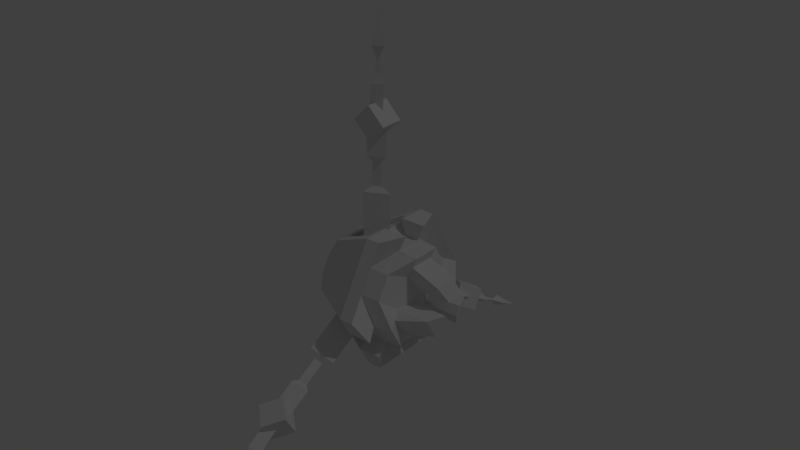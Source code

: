 # Source: drone.blend  (saved by Blender 2.77.0; exported with 4.5.12 LTS)
import bpy
from mathutils import Matrix  # noqa: F401  (used for matrix-valued properties, if any)

bpy.ops.wm.read_factory_settings(use_empty=True)
scene = bpy.context.scene
scene.name = 'Scene'

# ---- collections
col_collection_1 = bpy.data.collections.new('Collection 1'); scene.collection.children.link(col_collection_1)

# ---- materials (node trees are filled in below, after node groups)
mat_material = bpy.data.materials.new('Material')
mat_material.alpha_threshold = 0.0
mat_material.use_transparent_shadow = False
mat_material.roughness = 0.5
mat_material.line_color = (0.0, 0.0, 0.0, 1.0)

# ---- material node trees

# ---- world
world_world = bpy.data.worlds.new('World'); scene.world = world_world
world_world.color = (0.05088, 0.05088, 0.05088)
world_world.use_sun_shadow = False
world_world.sun_shadow_jitter_overblur = 0.0
world_world.cycles.sampling_method = 'NONE'
world_world.cycles.sample_map_resolution = 256

# ---- lights
light_lamp = bpy.data.lights.new('Lamp', 'POINT')
light_lamp.transmission_factor = 0.0
light_lamp.cutoff_distance = 30.0
light_lamp.energy = 100.0
light_lamp.shadow_buffer_clip_start = 1.001
light_lamp.shadow_soft_size = 0.1
light_lamp.shadow_maximum_resolution = 0.006
light_lamp.use_absolute_resolution = True
light_lamp.cycles.use_multiple_importance_sampling = False

# ---- meshes
me_cube = bpy.data.meshes.new('Cube')
me_cube.from_pydata([(0.006677, 0.02166, 0.04295), (-0.06917, -0.02166, 0.08415), (-0.0351, -0.02166, 0.08082), (-0.04325, 0.02166, 0.0623), (-0.05651, 0.02166, 0.1125), (-0.05651, -0.02166, 0.1125), (-0.04325, -0.02166, 0.0623), (0.006677, -0.02166, 0.04295), (-0.06917, 0.02166, 0.08415), (-0.0351, 0.02166, 0.08082), (-0.145, -0.05872, -0.05622), (-0.1412, -0.2335, -0.1506), (-0.1144, -0.2402, -0.139), (-0.145, -0.07779, -0.02318), (-0.1069, -0.06826, -0.0397), (-0.1412, -0.2469, -0.1274), (-0.1383, -0.2357, -0.1468), (-0.1263, -0.3932, -0.2271), (-0.1383, -0.2448, -0.1311), (-0.1202, -0.2402, -0.139), (-0.1025, -0.2504, -0.1215), (-0.1025, -0.2302, -0.1566), (-0.1311, -0.2752, -0.1358), (-0.1311, -0.255, -0.1709), (-0.1311, -0.2257, -0.1072), (-0.1311, -0.2054, -0.1423), (-0.1597, -0.2504, -0.1215), (-0.1597, -0.2302, -0.1566), (-0.1412, -0.1825, -0.1211), (-0.145, -0.1287, -0.09659), (-0.145, -0.1477, -0.06356), (-0.1412, -0.1959, -0.09792), (-0.1069, -0.1382, -0.08008), (-0.1144, -0.1892, -0.1095), (-0.1366, -0.1786, -0.1108), (-0.1366, -0.1424, -0.08992), (-0.1366, -0.1488, -0.07878), (-0.1366, -0.185, -0.09968), (-0.1237, -0.1456, -0.08435), (-0.1237, -0.1818, -0.1053), (-0.1352, -0.3371, -0.2066), (-0.1367, -0.2864, -0.1767), (-0.1174, -0.2912, -0.1683), (-0.1145, -0.3422, -0.1977), (-0.1367, -0.2961, -0.16), (-0.1352, -0.3474, -0.1888), (-0.1306, -0.3272, -0.1921), (-0.1316, -0.3036, -0.1787), (-0.126, -0.305, -0.1763), (-0.1253, -0.3285, -0.1898), (-0.1316, -0.3064, -0.1738), (-0.1306, -0.3298, -0.1875), (-0.145, 0.08005, -0.02395), (-0.1413, 0.2474, -0.127), (-0.1143, 0.2407, -0.1387), (-0.145, 0.06097, -0.05698), (-0.1069, 0.07051, -0.04047), (-0.1413, 0.2339, -0.1504), (-0.1383, 0.2452, -0.1309), (-0.1263, 0.3935, -0.2272), (-0.1383, 0.2361, -0.1466), (-0.1202, 0.2407, -0.1387), (-0.1025, 0.23, -0.1561), (-0.1025, 0.2503, -0.121), (-0.1311, 0.2548, -0.1704), (-0.1311, 0.2751, -0.1353), (-0.1311, 0.2052, -0.1417), (-0.1311, 0.2255, -0.1067), (-0.1597, 0.23, -0.1561), (-0.1597, 0.2503, -0.121), (-0.1413, 0.1964, -0.09758), (-0.145, 0.1482, -0.06328), (-0.145, 0.1291, -0.09632), (-0.1413, 0.1829, -0.1209), (-0.1069, 0.1386, -0.0798), (-0.1143, 0.1897, -0.1093), (-0.1366, 0.1855, -0.09941), (-0.1366, 0.1493, -0.07851), (-0.1366, 0.1428, -0.08965), (-0.1366, 0.179, -0.1106), (-0.1237, 0.1461, -0.08408), (-0.1237, 0.1822, -0.105), (-0.135, 0.3476, -0.189), (-0.1368, 0.2965, -0.1598), (-0.1173, 0.2916, -0.1682), (-0.1149, 0.3425, -0.1977), (-0.1368, 0.2867, -0.1766), (-0.135, 0.3375, -0.2064), (-0.1307, 0.3302, -0.1873), (-0.1316, 0.3067, -0.1737), (-0.126, 0.3053, -0.1761), (-0.125, 0.3288, -0.1897), (-0.1316, 0.3039, -0.1786), (-0.1307, 0.3274, -0.1922), (-0.145, -0.01929, 0.07908), (-0.1413, -0.01369, 0.2778), (-0.1143, -0.0002114, 0.2778), (-0.145, 0.01886, 0.07908), (-0.1069, -0.0002113, 0.07908), (-0.1413, 0.01326, 0.2778), (-0.1383, -0.009279, 0.2778), (-0.1263, 1.508e-05, 0.4543), (-0.1383, 0.008856, 0.2778), (-0.1202, -0.0002114, 0.2778), (-0.1025, 0.02018, 0.2779), (-0.1025, -0.0203, 0.2779), (-0.1311, 0.02018, 0.3065), (-0.1311, -0.0203, 0.3065), (-0.1311, 0.02018, 0.2493), (-0.1311, -0.0203, 0.2493), (-0.1597, 0.02018, 0.2779), (-0.1597, -0.0203, 0.2779), (-0.1413, -0.01369, 0.2189), (-0.145, -0.01929, 0.16), (-0.145, 0.01886, 0.16), (-0.1413, 0.01326, 0.2189), (-0.1069, -0.0002114, 0.16), (-0.1143, -0.0002114, 0.2189), (-0.1366, -0.006646, 0.2103), (-0.1366, -0.006646, 0.1685), (-0.1366, 0.006224, 0.1685), (-0.1366, 0.006223, 0.2103), (-0.1237, -0.0002113, 0.1685), (-0.1237, -0.0002114, 0.2103), (-0.1341, -0.008884, 0.3955), (-0.1363, -0.009203, 0.3366), (-0.1182, -0.0001359, 0.3366), (-0.1165, -6.045e-05, 0.3955), (-0.1363, 0.008931, 0.3366), (-0.1341, 0.008763, 0.3955), (-0.1307, -0.002891, 0.3796), (-0.1316, -0.002904, 0.3525), (-0.126, -0.0001155, 0.3525), (-0.1251, -8.07e-05, 0.3796), (-0.1316, 0.002673, 0.3525), (-0.1307, 0.00273, 0.3796), (-0.1704, 0.08123, -0.01301), (-0.1704, 0.02935, 0.07685), (-0.1704, -0.02935, 0.07685), (-0.1704, -0.08123, -0.01301), (-0.1704, -0.05189, -0.06384), (-0.1704, 0.05189, -0.06384), (-0.111, 0.115, -0.01301), (-0.111, 0.04624, 0.1061), (-0.111, -0.04624, 0.1061), (-0.111, -0.115, -0.01301), (-0.111, -0.06878, -0.0931), (-0.111, 0.06878, -0.0931), (-0.1835, -0.04066, 0.07042), (-0.1835, 0.04066, 0.07042), (-0.1835, -0.04066, -0.07042), (-0.1835, -0.08132, -1.755e-08), (-0.1835, 0.08132, -1.028e-08), (-0.1835, 0.04066, -0.07042), (-0.09789, -0.06498, 0.1125), (-0.09789, 0.06498, 0.1125), (-0.09789, -0.06498, -0.1125), (-0.09789, -0.13, -1.989e-08), (-0.09789, 0.13, -8.27e-09), (-0.09789, 0.06498, -0.1125), (-0.09789, -0.02166, 0.1125), (-0.09789, 0.02166, 0.1125), (-0.09789, -0.08664, -0.07503), (-0.09789, -0.1083, -0.03752), (-0.09789, 0.1083, -0.03752), (-0.09789, 0.08664, -0.07503), (-0.111, -0.03083, 0.1061), (-0.111, 0.03083, 0.1061), (-0.111, -0.07649, -0.07976), (-0.111, -0.1073, -0.02636), (-0.111, 0.1073, -0.02636), (-0.111, 0.07649, -0.07976), (-0.1742, -0.02935, 0.06569), (-0.1742, 0.02935, 0.06569), (-0.1742, -0.04222, -0.05826), (-0.1742, -0.07157, -0.007432), (-0.1742, 0.07157, -0.007432), (-0.1742, 0.04222, -0.05826), (-0.1148, 0.03459, 0.09496), (-0.1148, 0.04624, 0.09496), (-0.1148, -0.09953, -0.01752), (-0.1148, -0.1054, -0.007432), (-0.1148, 0.06494, -0.07744), (-0.1148, 0.05911, -0.08752), (-0.1148, -0.05911, -0.08752), (-0.1148, -0.04624, 0.09496), (-0.1148, 0.1054, -0.007432), (-0.09325, -0.02166, 0.08415), (-0.09325, 0.02166, 0.08415), (-0.09325, -0.06205, -0.06083), (-0.09325, -0.08371, -0.02332), (-0.09325, 0.08371, -0.02332), (-0.09325, 0.06205, -0.06083), (-0.1148, -0.03459, 0.09496), (-0.1148, -0.06494, -0.07744), (-0.1148, 0.09953, -0.01752), (-0.06917, -0.08371, -0.02332), (-0.06917, -0.06205, -0.06083), (-0.05651, 0.08664, -0.07503), (-0.05651, 0.1083, -0.03752), (-0.05651, -0.1083, -0.03752), (-0.05651, -0.08664, -0.07503), (-0.07381, 0.06498, -0.1125), (-0.07381, 0.13, -8.27e-09), (-0.07381, -0.13, -1.989e-08), (-0.07381, -0.06498, -0.1125), (-0.07381, 0.06498, 0.1125), (-0.07381, -0.06498, 0.1125), (0.006677, 0.02637, -0.04023), (-0.06917, 0.08371, -0.02332), (-0.0351, 0.08083, -0.02165), (-0.04325, 0.04313, -0.04991), (-0.04325, 0.06479, -0.01239), (0.006677, 0.04803, -0.002718), (-0.06917, 0.06205, -0.06083), (-0.0351, 0.05917, -0.05917), (0.006677, -0.04803, -0.002718), (-0.0351, -0.05917, -0.05917), (-0.04325, -0.06479, -0.01239), (-0.04325, -0.04313, -0.04991), (0.006677, -0.02637, -0.04023), (-0.0351, -0.08083, -0.02165), (-0.09568, -0.08371, 0.02332), (-0.06161, -0.08083, 0.02165), (-0.09568, -0.06205, 0.06083), (-0.06161, -0.05917, 0.05917), (-0.09568, -0.02166, -0.08415), (-0.09568, 0.02166, -0.08415), (-0.09568, 0.06205, 0.06083), (-0.06161, 0.05917, 0.05917), (-0.09568, 0.08371, 0.02332), (-0.06161, 0.08083, 0.02165), (-0.06161, 0.02166, -0.08082), (-0.06161, -0.02166, -0.08082), (0.01976, 0.00832, 0.0165), (0.01976, -0.00832, 0.0165), (0.01976, 0.01013, -0.01545), (0.01976, 0.01845, -0.001044), (0.01976, -0.01845, -0.001044), (0.01976, -0.01013, -0.01545), (-0.05152, 0.02166, 0.04295), (-0.05152, -0.02166, 0.04295), (-0.05152, 0.02637, -0.04023), (-0.05152, 0.04803, -0.002718), (-0.05152, -0.04803, -0.002718), (-0.05152, -0.02637, -0.04023), (-0.04394, 0.00832, 0.0165), (-0.04394, -0.00832, 0.0165), (-0.04394, 0.01013, -0.01545), (-0.04394, 0.01845, -0.001044), (-0.04394, -0.01845, -0.001044), (-0.04394, -0.01013, -0.01545), (-0.1835, -0.01187, 0.04564), (-0.1835, 0.01187, 0.04564), (-0.1835, -0.03359, -0.0331), (-0.1835, -0.04546, -0.01254), (-0.1835, 0.04546, -0.01254), (-0.1835, 0.03359, -0.0331), (-0.1689, -0.015, 0.01568), (-0.1689, 0.015, 0.01568), (-0.1689, -0.006076, -0.02083), (-0.1689, -0.02108, 0.005154), (-0.1689, 0.02108, 0.005154), (-0.1689, 0.006076, -0.02083), (-0.1935, 0.04876, 0.04662), (-0.1935, 0.06475, 0.01892), (-0.1935, -0.06475, 0.01892), (-0.1935, -0.04876, 0.04662), (-0.1935, 0.016, -0.06554), (-0.1935, -0.016, -0.06554), (-0.1935, 0.03217, 0.03324), (-0.1935, 0.04487, 0.01124), (-0.1935, -0.04487, 0.01124), (-0.1935, -0.03217, 0.03324), (-0.1935, 0.01271, -0.04448), (-0.1935, -0.01271, -0.04448)], [], [(28, 11, 15, 31), (21, 20, 22, 23), (23, 22, 26, 27), (27, 26, 24, 25), (25, 24, 20, 21), (20, 24, 26, 22), (25, 21, 23, 27), (33, 12, 11, 28), (32, 14, 13, 30), (42, 19, 18, 44), (43, 17, 40), (40, 17, 45), (12, 33, 31, 15), (28, 31, 37, 34), (14, 32, 29, 10), (31, 33, 39, 37), (10, 29, 30, 13), (29, 32, 38, 35), (39, 38, 36, 37), (38, 39, 34, 35), (35, 34, 37, 36), (33, 28, 34, 39), (32, 30, 36, 38), (30, 29, 35, 36), (16, 41, 44, 18), (40, 45, 51, 46), (19, 42, 41, 16), (43, 40, 46, 49), (17, 43, 45), (42, 44, 50, 48), (47, 46, 51, 50), (48, 49, 46, 47), (49, 48, 50, 51), (45, 43, 49, 51), (41, 42, 48, 47), (44, 41, 47, 50), (70, 53, 57, 73), (63, 62, 64, 65), (65, 64, 68, 69), (69, 68, 66, 67), (67, 66, 62, 63), (62, 66, 68, 64), (67, 63, 65, 69), (75, 54, 53, 70), (74, 56, 55, 72), (84, 61, 60, 86), (85, 59, 82), (82, 59, 87), (54, 75, 73, 57), (70, 73, 79, 76), (56, 74, 71, 52), (73, 75, 81, 79), (52, 71, 72, 55), (71, 74, 80, 77), (81, 80, 78, 79), (80, 81, 76, 77), (77, 76, 79, 78), (75, 70, 76, 81), (74, 72, 78, 80), (72, 71, 77, 78), (58, 83, 86, 60), (82, 87, 93, 88), (61, 84, 83, 58), (85, 82, 88, 91), (59, 85, 87), (84, 86, 92, 90), (89, 88, 93, 92), (90, 91, 88, 89), (91, 90, 92, 93), (87, 85, 91, 93), (83, 84, 90, 89), (86, 83, 89, 92), (112, 95, 99, 115), (105, 104, 106, 107), (107, 106, 110, 111), (111, 110, 108, 109), (109, 108, 104, 105), (104, 108, 110, 106), (109, 105, 107, 111), (117, 96, 95, 112), (116, 98, 97, 114), (126, 103, 102, 128), (127, 101, 124), (124, 101, 129), (96, 117, 115, 99), (112, 115, 121, 118), (98, 116, 113, 94), (115, 117, 123, 121), (94, 113, 114, 97), (113, 116, 122, 119), (123, 122, 120, 121), (122, 123, 118, 119), (119, 118, 121, 120), (117, 112, 118, 123), (116, 114, 120, 122), (114, 113, 119, 120), (100, 125, 128, 102), (124, 129, 135, 130), (103, 126, 125, 100), (127, 124, 130, 133), (101, 127, 129), (126, 128, 134, 132), (131, 130, 135, 134), (132, 133, 130, 131), (133, 132, 134, 135), (129, 127, 133, 135), (125, 126, 132, 131), (128, 125, 131, 134), (14, 10, 13), (56, 52, 55), (98, 94, 97), (265, 264, 149, 152), (267, 148, 252, 273), (138, 137, 149, 148), (140, 139, 151, 150), (136, 141, 153, 152), (166, 144, 154, 160), (168, 146, 156, 162), (170, 142, 158, 164), (146, 140, 150, 156), (141, 147, 159, 153), (144, 138, 148, 154), (139, 145, 157, 151), (142, 136, 152, 158), (137, 143, 155, 149), (169, 145, 181, 180), (163, 169, 180, 190), (167, 143, 179, 178), (147, 171, 165, 159), (170, 164, 191, 195), (145, 169, 163, 157), (141, 136, 176, 177), (143, 167, 161, 155), (165, 171, 182, 192), (139, 140, 174, 175), (137, 138, 172, 173), (142, 170, 195, 186), (173, 172, 185, 193, 178, 179), (177, 176, 186, 195, 182, 183), (175, 174, 184, 194, 180, 181), (182, 195, 191, 192), (180, 194, 189, 190), (178, 193, 187, 188), (168, 162, 189, 194), (171, 147, 183, 182), (161, 167, 178, 188), (140, 146, 184, 174), (166, 160, 187, 193), (147, 141, 177, 183), (138, 144, 185, 172), (145, 139, 175, 181), (144, 166, 193, 185), (136, 142, 186, 176), (143, 137, 173, 179), (146, 168, 194, 184), (157, 163, 200, 204), (163, 190, 196, 200), (160, 154, 207, 5), (154, 157, 204, 207), (162, 156, 205, 201), (159, 165, 198, 202), (187, 160, 5, 1), (191, 164, 199, 209), (165, 192, 214, 198), (155, 161, 4, 206), (156, 159, 202, 205), (158, 155, 206, 203), (192, 191, 209, 214), (189, 162, 201, 197), (188, 187, 1, 8), (190, 189, 197, 196), (164, 158, 203, 199), (3, 6, 7, 0), (6, 3, 9, 2), (1, 2, 9, 8), (161, 188, 8, 4), (211, 212, 213, 208), (212, 211, 215, 210), (209, 210, 215, 214), (218, 219, 220, 216), (219, 218, 221, 217), (197, 217, 221, 196), (6, 225, 241), (222, 223, 225, 224), (229, 3, 240), (228, 229, 231, 230), (232, 211, 242), (227, 232, 233, 226), (216, 220, 239, 238), (208, 213, 237, 236), (0, 7, 235, 234), (239, 220, 245, 251), (234, 235, 247, 246), (235, 7, 241, 247), (216, 238, 250, 244), (236, 237, 249, 248), (0, 234, 246, 240), (237, 213, 243, 249), (238, 239, 251, 250), (208, 236, 248, 242), (6, 241, 7), (216, 244, 218), (219, 245, 220), (208, 242, 211), (212, 243, 213), (0, 240, 3), (247, 250, 251, 248, 249, 246), (250, 247, 241, 244), (243, 240, 246, 249), (245, 242, 248, 251), (223, 218, 244), (212, 231, 243), (219, 233, 245), (229, 240, 243, 231), (232, 242, 245, 233), (196, 221, 223, 222), (1, 224, 225, 2), (8, 9, 229, 228), (209, 230, 231, 210), (214, 215, 232, 227), (197, 226, 233, 217), (207, 204, 222, 224), (203, 206, 228, 230), (205, 202, 227, 226), (196, 222, 204, 200), (205, 226, 197, 201), (202, 198, 214, 227), (203, 230, 209, 199), (206, 4, 8, 228), (207, 224, 1, 5), (223, 244, 241, 225), (6, 2, 225), (229, 9, 3), (232, 215, 211), (223, 221, 218), (212, 210, 231), (219, 217, 233), (265, 152, 256, 271), (152, 153, 257, 256), (150, 151, 255, 254), (148, 149, 253, 252), (269, 150, 254, 275), (257, 274, 263), (274, 275, 260, 263), (273, 258, 261, 272), (256, 257, 263, 262), (254, 255, 261, 260), (252, 253, 259, 258), (254, 260, 275), (255, 272, 261), (270, 271, 262, 259), (153, 268, 274, 257), (268, 269, 275, 274), (149, 264, 270, 253), (264, 265, 271, 270), (151, 266, 272, 255), (266, 267, 273, 272), (267, 266, 151, 148), (150, 153, 159, 156), (148, 151, 157, 154), (269, 268, 153, 150), (152, 149, 155, 158), (256, 262, 271), (253, 270, 259), (273, 252, 258), (259, 262, 263, 260, 261, 258)])
me_cube.materials.append(mat_material)
me_cube.use_remesh_preserve_volume = False
me_cube.use_remesh_preserve_attributes = False
me_cube.use_mirror_vertex_groups = False
me_cube.use_paint_bone_selection = False
me_cube.use_paint_mask_vertex = True
me_cube.update()
arm_armature = bpy.data.armatures.new('Armature')  # bones are not reproduced

# ---- objects
ob_armature = bpy.data.objects.new('Armature', arm_armature)
ob_awk = bpy.data.objects.new('awk', me_cube)
ob_lamp = bpy.data.objects.new('Lamp', light_lamp)

# ---- transforms, parenting, visibility, modifiers, constraints
ob_armature.location = (0.0, 0.0, 0.0)
ob_armature.show_in_front = True
ob_armature.lineart.crease_threshold = 0.0
ob_awk.parent = ob_armature
ob_awk.location = (0.0, 0.0, 0.0)
ob_awk.lock_rotations_4d = False
ob_awk.empty_display_type = 'ARROWS'
ob_awk.lineart.crease_threshold = 0.0
_vg = ob_awk.vertex_groups.new(name='root')
for _i, _w in zip([0, 1, 2, 3, 4, 5, 6, 7, 8, 9, 136, 137, 138, 139, 140, 141, 142, 143, 144, 145, 146, 147, 148, 149, 150, 151, 152, 153, 154, 155, 156, 157, 158, 159, 160, 161, 162, 163, 164, 165, 166, 167, 168, 169, 170, 171, 172, 173, 174, 175, 176, 177, 178, 179, 180, 181, 182, 183, 184, 185, 186, 187, 188, 189, 190, 191, 192, 193, 194, 195, 196, 197, 198, 199, 200, 201, 202, 203, 204, 205, 206, 207, 208, 209, 210, 211, 212, 213, 214, 215, 216, 217, 218, 219, 220, 221, 222, 223, 224, 225, 226, 227, 228, 229, 230, 231, 232, 233, 234, 235, 236, 237, 238, 239, 240, 241, 242, 243, 244, 245, 246, 247, 248, 249, 250, 251, 252, 253, 254, 255, 256, 257, 258, 259, 260, 261, 262, 263, 264, 265, 266, 267, 268, 269, 270, 271, 272, 273, 274, 275], [1.0, 1.0, 1.0, 1.0, 1.0, 1.0, 1.0, 1.0, 1.0, 1.0, 1.0, 1.0, 1.0, 1.0, 1.0, 1.0, 1.0, 1.0, 1.0, 1.0, 1.0, 1.0, 1.0, 1.0, 1.0, 1.0, 1.0, 1.0, 1.0, 1.0, 1.0, 1.0, 1.0, 0.9999, 1.0, 1.0, 1.0, 1.0, 1.0, 1.0, 1.0, 1.0, 1.0, 1.0, 1.0, 1.0, 1.0, 1.0, 1.0, 1.0, 1.0, 1.0, 1.0, 1.0, 1.0, 1.0, 1.0, 1.0, 1.0, 1.0, 1.0, 1.0, 1.0, 1.0, 1.0, 1.0, 1.0, 1.0, 1.0, 1.0, 1.0, 1.0, 1.0, 1.0, 1.0, 1.0, 0.9999, 1.0, 1.0, 1.0, 1.0, 1.0, 1.0, 1.0, 1.0, 1.0, 1.0, 1.0, 1.0, 1.0, 1.0, 1.0, 1.0, 1.0, 1.0, 1.0, 1.0, 1.0, 1.0, 1.0, 1.0, 1.0, 1.0, 1.0, 1.0, 1.0, 1.0, 1.0, 1.0, 1.0, 1.0, 1.0, 1.0, 1.0, 1.0, 1.0, 1.0, 1.0, 1.0, 1.0, 1.0, 1.0, 1.0, 1.0, 1.0, 1.0, 1.0, 1.0, 1.0, 1.0, 1.0, 1.0, 1.0, 1.0, 1.0, 1.0, 1.0, 1.0, 1.0, 1.0, 1.0, 1.0, 1.0, 1.0, 1.0, 1.0, 1.0, 1.0, 1.0, 1.0]): _vg.add([_i], _w, 'REPLACE')
_vg = ob_awk.vertex_groups.new(name='b1')
for _i, _w in zip([94, 95, 96, 97, 98, 99, 104, 105, 106, 107, 108, 109, 110, 111, 112, 113, 114, 115, 116, 117, 118, 119, 120, 121, 122, 123], [1.0, 1.0, 1.0, 1.0, 0.9998, 1.0, 1.0, 1.0, 1.0, 1.0, 1.0, 1.0, 1.0, 1.0, 1.0, 1.0, 1.0, 1.0, 1.0, 0.9968, 1.0, 1.0, 1.0, 1.0, 1.0, 0.9955]): _vg.add([_i], _w, 'REPLACE')
_vg = ob_awk.vertex_groups.new(name='b2')
for _i, _w in zip([100, 101, 102, 103, 124, 125, 126, 127, 128, 129, 130, 131, 132, 133, 134, 135], [0.9998, 1.0, 1.0, 1.0, 1.0, 1.0, 1.0, 1.0, 1.0, 1.0, 1.0, 0.9951, 1.0, 1.0, 1.0, 1.0]): _vg.add([_i], _w, 'REPLACE')
_vg = ob_awk.vertex_groups.new(name='c1')
for _i, _w in zip([52, 53, 54, 55, 56, 57, 62, 63, 64, 65, 66, 67, 68, 69, 70, 71, 72, 73, 74, 75, 76, 77, 78, 79, 80, 81], [1.0, 1.0, 1.0, 0.9998, 1.0, 1.0, 1.0, 1.0, 1.0, 1.0, 1.0, 1.0, 1.0, 1.0, 1.0, 1.0, 1.0, 1.0, 1.0, 1.0, 1.0, 1.0, 1.0, 1.0, 1.0, 1.0]): _vg.add([_i], _w, 'REPLACE')
_vg = ob_awk.vertex_groups.new(name='c2')
_vg.add([58, 59, 60, 61, 82, 83, 84, 85, 86, 87, 88, 89, 90, 91, 92, 93], 1.0, 'REPLACE')
_vg = ob_awk.vertex_groups.new(name='a1')
for _i, _w in zip([10, 11, 12, 13, 14, 15, 16, 18, 19, 20, 21, 22, 23, 24, 25, 26, 27, 28, 29, 30, 31, 32, 33, 34, 35, 36, 37, 38, 39, 52, 53, 54, 55, 56, 57, 58, 60, 61, 62, 63, 64, 65, 66, 67, 68, 69, 70, 71, 72, 73, 74, 75, 76, 77, 78, 79, 80, 81, 83, 84, 86, 94, 95, 96, 97, 98, 99, 100, 102, 103, 104, 105, 106, 107, 108, 109, 110, 111, 112, 113, 114, 115, 116, 117, 118, 119, 120, 121, 122, 123], [1.0, 0.9999, 1.0, 1.0, 1.0, 1.0, 0.0, 0.0, 0.0, 1.0, 1.0, 1.0, 1.0, 1.0, 1.0, 1.0, 1.0, 1.0, 1.0, 1.0, 1.0, 1.0, 1.0, 1.0, 1.0, 1.0, 1.0, 1.0, 1.0, 0.0, 0.0, 0.0, 0.0, 0.0, 0.0, 0.0, 0.0, 0.0, 0.0, 0.0, 0.0, 0.0, 0.0, 0.0, 0.0, 0.0, 0.0, 0.0, 0.0, 0.0, 0.0, 0.0, 0.0, 0.0, 0.0, 0.0, 0.0, 0.0, 0.0, 0.0, 0.0, 0.0, 0.0, 0.0, 0.0, 0.0, 0.0, 0.0, 0.0, 0.0, 0.0, 0.0, 0.0, 0.0, 0.0, 0.0, 0.0, 0.0, 0.0, 0.0, 0.0, 0.0, 0.0, 0.0, 0.0, 0.0, 0.0, 0.0, 0.0, 0.0]): _vg.add([_i], _w, 'REPLACE')
_vg = ob_awk.vertex_groups.new(name='a2')
for _i, _w in zip([16, 17, 18, 19, 40, 41, 42, 43, 44, 45, 46, 47, 48, 49, 50, 51, 53, 54, 57, 58, 59, 60, 61, 62, 63, 64, 65, 66, 67, 68, 69, 82, 83, 84, 85, 86, 87, 88, 89, 90, 91, 92, 93, 95, 96, 99, 100, 101, 102, 103, 104, 105, 106, 107, 108, 109, 110, 111, 112, 115, 117, 118, 121, 123, 124, 125, 126, 127, 128, 129, 130, 131, 132, 133, 134, 135], [1.0, 1.0, 1.0, 1.0, 1.0, 1.0, 1.0, 1.0, 1.0, 1.0, 1.0, 1.0, 1.0, 1.0, 1.0, 1.0, 0.0, 0.0, 0.0, 0.0, 0.0, 0.0, 0.0, 0.0, 0.0, 0.0, 0.0, 0.0, 0.0, 0.0, 0.0, 0.0, 0.0, 0.0, 0.0, 0.0, 0.0, 0.0, 0.0, 0.0, 0.0, 0.0, 0.0, 0.0, 0.0, 0.0, 0.0, 0.0, 0.0, 0.0, 0.0, 0.0, 0.0, 0.0, 0.0, 0.0, 0.0, 0.0, 0.0, 0.0, 0.0, 0.0, 0.0, 0.0, 0.0, 0.0, 0.0, 0.0, 0.0, 0.0, 0.0, 0.0, 0.0, 0.0, 0.0, 0.0]): _vg.add([_i], _w, 'REPLACE')
_vg = ob_awk.vertex_groups.new(name='yn1')
_vg = ob_awk.vertex_groups.new(name='yn2')
_m = ob_awk.modifiers.new('Armature', 'ARMATURE')
_m.object = ob_armature
ob_lamp.location = (4.076, 1.005, 5.904)
ob_lamp.rotation_euler = (0.6503, 0.05522, 1.866)
ob_lamp.lock_rotations_4d = False
ob_lamp.empty_display_type = 'ARROWS'
ob_lamp.color = (0.0, 0.0, 0.0, 0.0)
ob_lamp.lineart.crease_threshold = 0.0

# ---- collection membership
col_collection_1.objects.link(ob_armature)
col_collection_1.objects.link(ob_awk)
col_collection_1.objects.link(ob_lamp)

# ---- scene / render settings (as saved in the file)
scene.frame_start = 1; scene.frame_end = 250; scene.frame_set(0)
scene.render.engine = 'BLENDER_EEVEE_NEXT'
scene.render.resolution_percentage = 50
scene.render.dither_intensity = 0.0
scene.cycles.use_denoising = False
scene.cycles.samples = 10
scene.cycles.sampling_pattern = 'TABULATED_SOBOL'
scene.cycles.light_sampling_threshold = 0.0
scene.cycles.use_adaptive_sampling = False
scene.cycles.use_light_tree = False
scene.cycles.blur_glossy = 0.0
scene.cycles.volume_bounces = 1
scene.cycles.pixel_filter_type = 'GAUSSIAN'
scene.cycles.sample_clamp_indirect = 0.0
scene.view_settings.view_transform = 'Standard'
bpy.context.view_layer.update()

# ---- added for rendering (the .blend has no active camera): camera
cam_auto = bpy.data.cameras.new('AutoCamera')
cam_auto.lens = 50.0
cam_auto.sensor_width = 36.0
cam_auto.clip_end = 1000.0
ob_auto_camera = bpy.data.objects.new('AutoCamera', cam_auto)
scene.collection.objects.link(ob_auto_camera)
ob_auto_camera.location = (0.896153, -1.17953, 0.900007)
ob_auto_camera.rotation_euler = (1.09748, -7.21219e-08, 0.694738)
scene.camera = ob_auto_camera
bpy.context.view_layer.update()
